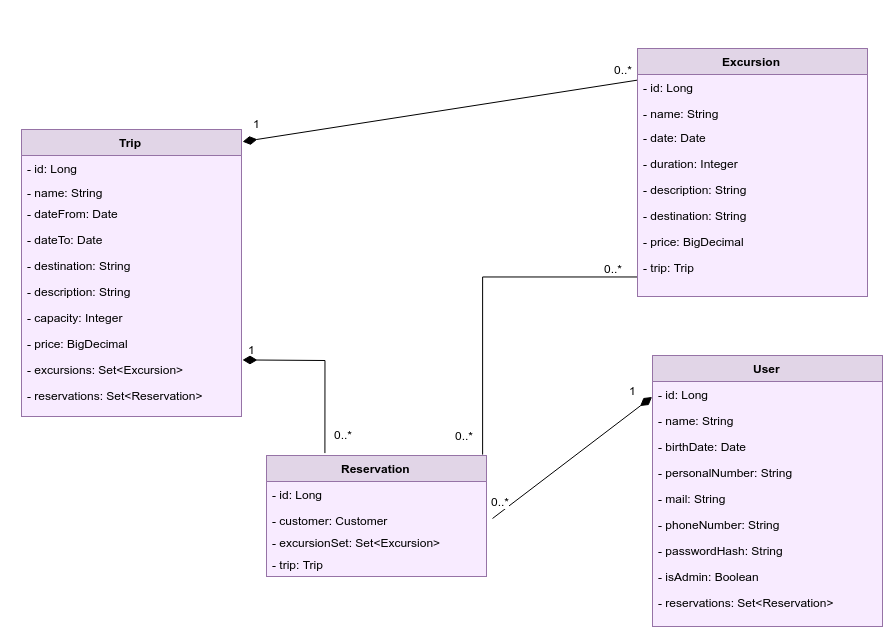

The diagram above was exported from draw.io. Its source (the exported page's mxGraphModel, read from the mxfile embedded in the PNG):
<mxGraphModel dx="1804" dy="2866" grid="1" gridSize="10" guides="1" tooltips="1" connect="1" arrows="1" fold="1" page="1" pageScale="1" pageWidth="826" pageHeight="1169" background="#ffffff" math="0" shadow="0">
  <root>
    <mxCell id="0" style=";html=1;" />
    <mxCell id="1" style=";html=1;" parent="0" />
    <mxCell id="46df587dd3ea7994-122" style="rounded=0;html=1;jettySize=auto;orthogonalLoop=1;endArrow=none;endFill=0;startArrow=diamondThin;startFill=1;targetPerimeterSpacing=0;sourcePerimeterSpacing=0;endSize=12;startSize=12;exitX=1.005;exitY=0.041;exitPerimeter=0;entryX=1.002;entryY=0.918;entryPerimeter=0;" edge="1" parent="1" source="46ea3f662c1bc749-1" target="1bbb9d8b2b687120-1">
      <mxGeometry relative="1" as="geometry">
        <mxPoint x="-50" y="-926.5714285714286" as="sourcePoint" />
        <mxPoint x="345" y="-1069" as="targetPoint" />
      </mxGeometry>
    </mxCell>
    <mxCell id="46df587dd3ea7994-126" style="rounded=0;html=1;entryX=0;entryY=0.577;entryPerimeter=0;startArrow=none;startFill=0;endArrow=diamondThin;endFill=1;jettySize=auto;orthogonalLoop=1;strokeWidth=1;endSize=12;startSize=12;" edge="1" parent="1" target="46ea3f662c1bc749-40">
      <mxGeometry relative="1" as="geometry">
        <mxPoint x="200" y="-688" as="sourcePoint" />
        <mxPoint x="347.70588235294144" y="-818.1176470588235" as="targetPoint" />
      </mxGeometry>
    </mxCell>
    <mxCell id="46df587dd3ea7994-129" value="0..*" style="text;html=1;resizable=0;points=[];align=center;verticalAlign=middle;labelBackgroundColor=#ffffff;" vertex="1" connectable="0" parent="46df587dd3ea7994-126">
      <mxGeometry x="-0.9022" y="-1" relative="1" as="geometry">
        <mxPoint x="-1" y="-13" as="offset" />
      </mxGeometry>
    </mxCell>
    <mxCell id="46df587dd3ea7994-131" value="1" style="text;html=1;resizable=0;points=[];autosize=1;align=left;verticalAlign=top;spacingTop=-4;" vertex="1" parent="1">
      <mxGeometry x="335" y="-825" width="20" height="20" as="geometry" />
    </mxCell>
    <mxCell id="46df587dd3ea7994-134" style="edgeStyle=orthogonalEdgeStyle;rounded=0;html=1;entryX=0.115;entryY=0.049;entryPerimeter=0;startArrow=diamondThin;startFill=1;endArrow=none;endFill=0;jettySize=auto;orthogonalLoop=1;endSize=12;startSize=12;" edge="1" parent="1">
      <mxGeometry relative="1" as="geometry">
        <mxPoint x="-50" y="-846.5714285714286" as="sourcePoint" />
        <mxPoint x="32.41176470588243" y="-753.4117647058823" as="targetPoint" />
      </mxGeometry>
    </mxCell>
    <mxCell id="46df587dd3ea7994-136" style="rounded=0;html=1;entryX=0.981;entryY=-0.01;entryPerimeter=0;startArrow=none;startFill=0;endArrow=none;endFill=0;jettySize=auto;orthogonalLoop=1;exitX=0.005;exitY=0.848;exitPerimeter=0;edgeStyle=orthogonalEdgeStyle;" edge="1" parent="1" source="46ea3f662c1bc749-48" target="46ea3f662c1bc749-21">
      <mxGeometry relative="1" as="geometry">
        <mxPoint x="350" y="-947.5294117647059" as="sourcePoint" />
        <mxPoint x="192.41176470588243" y="-758.1176470588235" as="targetPoint" />
        <Array as="points">
          <mxPoint x="190" y="-930" />
        </Array>
      </mxGeometry>
    </mxCell>
    <mxCell id="46df587dd3ea7994-145" value="0..*" style="text;html=1;resizable=0;points=[];align=center;verticalAlign=middle;labelBackgroundColor=#ffffff;" vertex="1" connectable="0" parent="46df587dd3ea7994-136">
      <mxGeometry x="0.0123" y="156" relative="1" as="geometry">
        <mxPoint x="-26" y="-22" as="offset" />
      </mxGeometry>
    </mxCell>
    <mxCell id="46df587dd3ea7994-140" value="1" style="text;html=1;resizable=0;points=[];autosize=1;align=left;verticalAlign=top;spacingTop=-4;" vertex="1" parent="1">
      <mxGeometry x="-46" y="-866" width="20" height="20" as="geometry" />
    </mxCell>
    <mxCell id="46df587dd3ea7994-143" value="0..*" style="text;html=1;resizable=0;points=[];autosize=1;align=left;verticalAlign=top;spacingTop=-4;" vertex="1" parent="1">
      <mxGeometry x="40" y="-781" width="30" height="20" as="geometry" />
    </mxCell>
    <mxCell id="46df587dd3ea7994-144" value="0..*" style="text;html=1;resizable=0;points=[];autosize=1;align=left;verticalAlign=top;spacingTop=-4;" vertex="1" parent="1">
      <mxGeometry x="161" y="-780" width="30" height="20" as="geometry" />
    </mxCell>
    <mxCell id="46df587dd3ea7994-148" value="&amp;nbsp;" style="text;html=1;resizable=0;points=[];autosize=1;align=left;verticalAlign=top;spacingTop=-4;" vertex="1" parent="1">
      <mxGeometry x="-291" y="-1050" width="20" height="20" as="geometry" />
    </mxCell>
    <mxCell id="46df587dd3ea7994-149" value="&amp;nbsp;" style="text;html=1;resizable=0;points=[];autosize=1;align=left;verticalAlign=top;spacingTop=-4;" vertex="1" parent="1">
      <mxGeometry x="582" y="-1049" width="20" height="20" as="geometry" />
    </mxCell>
    <mxCell id="46df587dd3ea7994-150" value="&amp;nbsp;" style="text;html=1;resizable=0;points=[];autosize=1;align=left;verticalAlign=top;spacingTop=-4;" vertex="1" parent="1">
      <mxGeometry x="171" y="-1099" width="20" height="20" as="geometry" />
    </mxCell>
    <mxCell id="46df587dd3ea7994-151" value="&amp;nbsp;" style="text;html=1;resizable=0;points=[];autosize=1;align=left;verticalAlign=top;spacingTop=-4;" vertex="1" parent="1">
      <mxGeometry x="146" y="-619" width="20" height="20" as="geometry" />
    </mxCell>
    <mxCell id="1bbb9d8b2b687120-1" value="0..*" style="text;html=1;resizable=0;points=[];autosize=1;align=left;verticalAlign=top;spacingTop=-4;" vertex="1" parent="1">
      <mxGeometry x="320" y="-1146" width="30" height="20" as="geometry" />
    </mxCell>
    <mxCell id="46ea3f662c1bc749-1" value="&lt;span&gt;Trip&lt;/span&gt;" style="swimlane;html=1;fontStyle=1;align=center;verticalAlign=top;childLayout=stackLayout;horizontal=1;startSize=26;horizontalStack=0;resizeParent=1;resizeLast=0;collapsible=1;marginBottom=0;swimlaneFillColor=#F8EBFF;fillColor=#e1d5e7;strokeColor=#9673a6;gradientColor=none;" vertex="1" parent="1">
      <mxGeometry x="-271" y="-1077" width="220" height="287" as="geometry" />
    </mxCell>
    <mxCell id="46ea3f662c1bc749-2" value="- id: Long&lt;div&gt;&lt;br&gt;&lt;/div&gt;" style="text;html=1;strokeColor=none;fillColor=none;align=left;verticalAlign=top;spacingLeft=4;spacingRight=4;whiteSpace=wrap;overflow=hidden;rotatable=0;points=[[0,0.5],[1,0.5]];portConstraint=eastwest;" vertex="1" parent="46ea3f662c1bc749-1">
      <mxGeometry y="26" width="220" height="24" as="geometry" />
    </mxCell>
    <mxCell id="46ea3f662c1bc749-50" value="- name: String" style="text;html=1;strokeColor=none;fillColor=none;align=left;verticalAlign=top;spacingLeft=4;spacingRight=4;whiteSpace=wrap;overflow=hidden;rotatable=0;points=[[0,0.5],[1,0.5]];portConstraint=eastwest;" vertex="1" parent="46ea3f662c1bc749-1">
      <mxGeometry y="50" width="220" height="21" as="geometry" />
    </mxCell>
    <mxCell id="46ea3f662c1bc749-5" value="- dateFrom: Date" style="text;html=1;strokeColor=none;fillColor=none;align=left;verticalAlign=top;spacingLeft=4;spacingRight=4;whiteSpace=wrap;overflow=hidden;rotatable=0;points=[[0,0.5],[1,0.5]];portConstraint=eastwest;" vertex="1" parent="46ea3f662c1bc749-1">
      <mxGeometry y="71" width="220" height="26" as="geometry" />
    </mxCell>
    <mxCell id="46ea3f662c1bc749-6" value="- dateTo: Date" style="text;html=1;strokeColor=none;fillColor=none;align=left;verticalAlign=top;spacingLeft=4;spacingRight=4;whiteSpace=wrap;overflow=hidden;rotatable=0;points=[[0,0.5],[1,0.5]];portConstraint=eastwest;" vertex="1" parent="46ea3f662c1bc749-1">
      <mxGeometry y="97" width="220" height="26" as="geometry" />
    </mxCell>
    <mxCell id="46ea3f662c1bc749-7" value="- destination: String" style="text;html=1;strokeColor=none;fillColor=none;align=left;verticalAlign=top;spacingLeft=4;spacingRight=4;whiteSpace=wrap;overflow=hidden;rotatable=0;points=[[0,0.5],[1,0.5]];portConstraint=eastwest;" vertex="1" parent="46ea3f662c1bc749-1">
      <mxGeometry y="123" width="220" height="26" as="geometry" />
    </mxCell>
    <mxCell id="46ea3f662c1bc749-53" value="-&amp;nbsp;&lt;span&gt;description&lt;/span&gt;: String" style="text;html=1;strokeColor=none;fillColor=none;align=left;verticalAlign=top;spacingLeft=4;spacingRight=4;whiteSpace=wrap;overflow=hidden;rotatable=0;points=[[0,0.5],[1,0.5]];portConstraint=eastwest;" vertex="1" parent="46ea3f662c1bc749-1">
      <mxGeometry y="149" width="220" height="26" as="geometry" />
    </mxCell>
    <mxCell id="46ea3f662c1bc749-8" value="- capacity: Integer" style="text;html=1;strokeColor=none;fillColor=none;align=left;verticalAlign=top;spacingLeft=4;spacingRight=4;whiteSpace=wrap;overflow=hidden;rotatable=0;points=[[0,0.5],[1,0.5]];portConstraint=eastwest;" vertex="1" parent="46ea3f662c1bc749-1">
      <mxGeometry y="175" width="220" height="26" as="geometry" />
    </mxCell>
    <mxCell id="46ea3f662c1bc749-52" value="-&amp;nbsp;&lt;span&gt;price&lt;/span&gt;: BigDecimal" style="text;html=1;strokeColor=none;fillColor=none;align=left;verticalAlign=top;spacingLeft=4;spacingRight=4;whiteSpace=wrap;overflow=hidden;rotatable=0;points=[[0,0.5],[1,0.5]];portConstraint=eastwest;" vertex="1" parent="46ea3f662c1bc749-1">
      <mxGeometry y="201" width="220" height="26" as="geometry" />
    </mxCell>
    <mxCell id="46ea3f662c1bc749-12" value="- excursions: Set&amp;lt;Excursion&amp;gt;" style="text;html=1;strokeColor=none;fillColor=none;align=left;verticalAlign=top;spacingLeft=4;spacingRight=4;whiteSpace=wrap;overflow=hidden;rotatable=0;points=[[0,0.5],[1,0.5]];portConstraint=eastwest;" vertex="1" parent="46ea3f662c1bc749-1">
      <mxGeometry y="227" width="220" height="26" as="geometry" />
    </mxCell>
    <mxCell id="310b25f961b36050-2" value="- reservations: Set&amp;lt;Reservation&amp;gt;" style="text;html=1;strokeColor=none;fillColor=none;align=left;verticalAlign=top;spacingLeft=4;spacingRight=4;whiteSpace=wrap;overflow=hidden;rotatable=0;points=[[0,0.5],[1,0.5]];portConstraint=eastwest;" vertex="1" parent="46ea3f662c1bc749-1">
      <mxGeometry y="253" width="220" height="26" as="geometry" />
    </mxCell>
    <mxCell id="46ea3f662c1bc749-21" value="&lt;span&gt;Reservation&lt;/span&gt;" style="swimlane;html=1;fontStyle=1;align=center;verticalAlign=top;childLayout=stackLayout;horizontal=1;startSize=26;horizontalStack=0;resizeParent=1;resizeLast=0;collapsible=1;marginBottom=0;swimlaneFillColor=#F8EBFF;fillColor=#e1d5e7;strokeColor=#9673a6;" vertex="1" parent="1">
      <mxGeometry x="-26" y="-751" width="220" height="121" as="geometry" />
    </mxCell>
    <mxCell id="46ea3f662c1bc749-22" value="- id: Long&lt;div&gt;&lt;br&gt;&lt;/div&gt;" style="text;html=1;strokeColor=none;fillColor=none;align=left;verticalAlign=top;spacingLeft=4;spacingRight=4;whiteSpace=wrap;overflow=hidden;rotatable=0;points=[[0,0.5],[1,0.5]];portConstraint=eastwest;" vertex="1" parent="46ea3f662c1bc749-21">
      <mxGeometry y="26" width="220" height="26" as="geometry" />
    </mxCell>
    <mxCell id="46ea3f662c1bc749-25" value="- customer: Customer" style="text;html=1;strokeColor=none;fillColor=none;align=left;verticalAlign=top;spacingLeft=4;spacingRight=4;whiteSpace=wrap;overflow=hidden;rotatable=0;points=[[0,0.5],[1,0.5]];portConstraint=eastwest;" vertex="1" parent="46ea3f662c1bc749-21">
      <mxGeometry y="52" width="220" height="22" as="geometry" />
    </mxCell>
    <mxCell id="46ea3f662c1bc749-27" value="- excursionSet: Set&amp;lt;Excursion&amp;gt;" style="text;html=1;strokeColor=none;fillColor=none;align=left;verticalAlign=top;spacingLeft=4;spacingRight=4;whiteSpace=wrap;overflow=hidden;rotatable=0;points=[[0,0.5],[1,0.5]];portConstraint=eastwest;" vertex="1" parent="46ea3f662c1bc749-21">
      <mxGeometry y="74" width="220" height="22" as="geometry" />
    </mxCell>
    <mxCell id="46ea3f662c1bc749-26" value="- trip: Trip" style="text;html=1;strokeColor=none;fillColor=none;align=left;verticalAlign=top;spacingLeft=4;spacingRight=4;whiteSpace=wrap;overflow=hidden;rotatable=0;points=[[0,0.5],[1,0.5]];portConstraint=eastwest;" vertex="1" parent="46ea3f662c1bc749-21">
      <mxGeometry y="96" width="220" height="20" as="geometry" />
    </mxCell>
    <mxCell id="46ea3f662c1bc749-28" value="&lt;span&gt;Excursion&lt;/span&gt;" style="swimlane;html=1;fontStyle=1;align=center;verticalAlign=top;childLayout=stackLayout;horizontal=1;startSize=26;horizontalStack=0;resizeParent=1;resizeLast=0;collapsible=1;marginBottom=0;swimlaneFillColor=#F8EBFF;fillColor=#e1d5e7;strokeColor=#9673a6;" vertex="1" parent="1">
      <mxGeometry x="345" y="-1158" width="230" height="248" as="geometry" />
    </mxCell>
    <mxCell id="46ea3f662c1bc749-29" value="-&lt;span&gt;&amp;nbsp;id: Long&lt;/span&gt;" style="text;html=1;strokeColor=none;fillColor=none;align=left;verticalAlign=top;spacingLeft=4;spacingRight=4;whiteSpace=wrap;overflow=hidden;rotatable=0;points=[[0,0.5],[1,0.5]];portConstraint=eastwest;" vertex="1" parent="46ea3f662c1bc749-28">
      <mxGeometry y="26" width="230" height="26" as="geometry" />
    </mxCell>
    <mxCell id="46ea3f662c1bc749-51" value="- name: String" style="text;html=1;strokeColor=none;fillColor=none;align=left;verticalAlign=top;spacingLeft=4;spacingRight=4;whiteSpace=wrap;overflow=hidden;rotatable=0;points=[[0,0.5],[1,0.5]];portConstraint=eastwest;" vertex="1" parent="46ea3f662c1bc749-28">
      <mxGeometry y="52" width="230" height="24" as="geometry" />
    </mxCell>
    <mxCell id="46ea3f662c1bc749-32" value="- date: Date" style="text;html=1;strokeColor=none;fillColor=none;align=left;verticalAlign=top;spacingLeft=4;spacingRight=4;whiteSpace=wrap;overflow=hidden;rotatable=0;points=[[0,0.5],[1,0.5]];portConstraint=eastwest;" vertex="1" parent="46ea3f662c1bc749-28">
      <mxGeometry y="76" width="230" height="26" as="geometry" />
    </mxCell>
    <mxCell id="46ea3f662c1bc749-33" value="-&amp;nbsp;&lt;span&gt;duration&lt;/span&gt;: Integer" style="text;html=1;strokeColor=none;fillColor=none;align=left;verticalAlign=top;spacingLeft=4;spacingRight=4;whiteSpace=wrap;overflow=hidden;rotatable=0;points=[[0,0.5],[1,0.5]];portConstraint=eastwest;" vertex="1" parent="46ea3f662c1bc749-28">
      <mxGeometry y="102" width="230" height="26" as="geometry" />
    </mxCell>
    <mxCell id="46ea3f662c1bc749-36" style="edgeStyle=orthogonalEdgeStyle;rounded=0;html=1;exitX=0;exitY=0.5;entryX=0;entryY=0.5;startArrow=diamond;startFill=1;endArrow=diamondThin;endFill=1;jettySize=auto;orthogonalLoop=1;" edge="1" parent="46ea3f662c1bc749-28" source="46ea3f662c1bc749-34" target="46ea3f662c1bc749-34">
      <mxGeometry x="9.142857142857338" y="65.42857142857144" as="geometry" />
    </mxCell>
    <mxCell id="46ea3f662c1bc749-34" value="-&amp;nbsp;&lt;span&gt;description&lt;/span&gt;: String" style="text;html=1;strokeColor=none;fillColor=none;align=left;verticalAlign=top;spacingLeft=4;spacingRight=4;whiteSpace=wrap;overflow=hidden;rotatable=0;points=[[0,0.5],[1,0.5]];portConstraint=eastwest;" vertex="1" parent="46ea3f662c1bc749-28">
      <mxGeometry y="128" width="230" height="26" as="geometry" />
    </mxCell>
    <mxCell id="46ea3f662c1bc749-35" value="-&amp;nbsp;&lt;span&gt;destination&lt;/span&gt;: String" style="text;html=1;strokeColor=none;fillColor=none;align=left;verticalAlign=top;spacingLeft=4;spacingRight=4;whiteSpace=wrap;overflow=hidden;rotatable=0;points=[[0,0.5],[1,0.5]];portConstraint=eastwest;" vertex="1" parent="46ea3f662c1bc749-28">
      <mxGeometry y="154" width="230" height="26" as="geometry" />
    </mxCell>
    <mxCell id="46ea3f662c1bc749-38" value="-&amp;nbsp;&lt;span&gt;price&lt;/span&gt;: BigDecimal" style="text;html=1;strokeColor=none;fillColor=none;align=left;verticalAlign=top;spacingLeft=4;spacingRight=4;whiteSpace=wrap;overflow=hidden;rotatable=0;points=[[0,0.5],[1,0.5]];portConstraint=eastwest;" vertex="1" parent="46ea3f662c1bc749-28">
      <mxGeometry y="180" width="230" height="26" as="geometry" />
    </mxCell>
    <mxCell id="46ea3f662c1bc749-48" value="- trip: Trip" style="text;html=1;strokeColor=none;fillColor=none;align=left;verticalAlign=top;spacingLeft=4;spacingRight=4;whiteSpace=wrap;overflow=hidden;rotatable=0;points=[[0,0.5],[1,0.5]];portConstraint=eastwest;" vertex="1" parent="46ea3f662c1bc749-28">
      <mxGeometry y="206" width="230" height="26" as="geometry" />
    </mxCell>
    <mxCell id="46ea3f662c1bc749-39" value="&lt;span&gt;User&lt;/span&gt;" style="swimlane;html=1;fontStyle=1;align=center;verticalAlign=top;childLayout=stackLayout;horizontal=1;startSize=26;horizontalStack=0;resizeParent=1;resizeLast=0;collapsible=1;marginBottom=0;swimlaneFillColor=#F8EBFF;fillColor=#e1d5e7;strokeColor=#9673a6;" vertex="1" parent="1">
      <mxGeometry x="360" y="-851" width="230" height="271" as="geometry" />
    </mxCell>
    <mxCell id="46ea3f662c1bc749-40" value="- id: Long" style="text;html=1;strokeColor=none;fillColor=none;align=left;verticalAlign=top;spacingLeft=4;spacingRight=4;whiteSpace=wrap;overflow=hidden;rotatable=0;points=[[0,0.5],[1,0.5]];portConstraint=eastwest;" vertex="1" parent="46ea3f662c1bc749-39">
      <mxGeometry y="26" width="230" height="26" as="geometry" />
    </mxCell>
    <mxCell id="46ea3f662c1bc749-43" value="- name: String" style="text;html=1;strokeColor=none;fillColor=none;align=left;verticalAlign=top;spacingLeft=4;spacingRight=4;whiteSpace=wrap;overflow=hidden;rotatable=0;points=[[0,0.5],[1,0.5]];portConstraint=eastwest;" vertex="1" parent="46ea3f662c1bc749-39">
      <mxGeometry y="52" width="230" height="26" as="geometry" />
    </mxCell>
    <mxCell id="46ea3f662c1bc749-44" value="- birthDate: Date" style="text;html=1;strokeColor=none;fillColor=none;align=left;verticalAlign=top;spacingLeft=4;spacingRight=4;whiteSpace=wrap;overflow=hidden;rotatable=0;points=[[0,0.5],[1,0.5]];portConstraint=eastwest;" vertex="1" parent="46ea3f662c1bc749-39">
      <mxGeometry y="78" width="230" height="26" as="geometry" />
    </mxCell>
    <mxCell id="46ea3f662c1bc749-45" value="- personalNumber: String" style="text;html=1;strokeColor=none;fillColor=none;align=left;verticalAlign=top;spacingLeft=4;spacingRight=4;whiteSpace=wrap;overflow=hidden;rotatable=0;points=[[0,0.5],[1,0.5]];portConstraint=eastwest;" vertex="1" parent="46ea3f662c1bc749-39">
      <mxGeometry y="104" width="230" height="26" as="geometry" />
    </mxCell>
    <mxCell id="46ea3f662c1bc749-46" value="- mail: String" style="text;html=1;strokeColor=none;fillColor=none;align=left;verticalAlign=top;spacingLeft=4;spacingRight=4;whiteSpace=wrap;overflow=hidden;rotatable=0;points=[[0,0.5],[1,0.5]];portConstraint=eastwest;" vertex="1" parent="46ea3f662c1bc749-39">
      <mxGeometry y="130" width="230" height="26" as="geometry" />
    </mxCell>
    <mxCell id="46ea3f662c1bc749-49" value="- phoneNumber: String&lt;div&gt;&lt;br&gt;&lt;div&gt;&lt;br&gt;&lt;/div&gt;&lt;div&gt;&lt;br&gt;&lt;/div&gt;&lt;div&gt;&lt;br&gt;&lt;/div&gt;&lt;/div&gt;" style="text;html=1;strokeColor=none;fillColor=none;align=left;verticalAlign=top;spacingLeft=4;spacingRight=4;whiteSpace=wrap;overflow=hidden;rotatable=0;points=[[0,0.5],[1,0.5]];portConstraint=eastwest;" vertex="1" parent="46ea3f662c1bc749-39">
      <mxGeometry y="156" width="230" height="26" as="geometry" />
    </mxCell>
    <mxCell id="46ea3f662c1bc749-47" value="&lt;div&gt;- passwordHash: String&lt;/div&gt;" style="text;html=1;strokeColor=none;fillColor=none;align=left;verticalAlign=top;spacingLeft=4;spacingRight=4;whiteSpace=wrap;overflow=hidden;rotatable=0;points=[[0,0.5],[1,0.5]];portConstraint=eastwest;" vertex="1" parent="46ea3f662c1bc749-39">
      <mxGeometry y="182" width="230" height="26" as="geometry" />
    </mxCell>
    <mxCell id="6989927bc04af5f3-4" value="- isAdmin: Boolean" style="text;html=1;strokeColor=none;fillColor=none;align=left;verticalAlign=top;spacingLeft=4;spacingRight=4;whiteSpace=wrap;overflow=hidden;rotatable=0;points=[[0,0.5],[1,0.5]];portConstraint=eastwest;" vertex="1" parent="46ea3f662c1bc749-39">
      <mxGeometry y="208" width="230" height="26" as="geometry" />
    </mxCell>
    <mxCell id="6989927bc04af5f3-5" value="- reservations: Set&amp;lt;Reservation&amp;gt;&lt;div&gt;&lt;br&gt;&lt;/div&gt;" style="text;html=1;strokeColor=none;fillColor=none;align=left;verticalAlign=top;spacingLeft=4;spacingRight=4;whiteSpace=wrap;overflow=hidden;rotatable=0;points=[[0,0.5],[1,0.5]];portConstraint=eastwest;" vertex="1" parent="46ea3f662c1bc749-39">
      <mxGeometry y="234" width="230" height="26" as="geometry" />
    </mxCell>
    <mxCell id="3959e829ef5d927c-1" value="1" style="text;html=1;resizable=0;points=[];autosize=1;align=left;verticalAlign=top;spacingTop=-4;" vertex="1" parent="1">
      <mxGeometry x="-41" y="-1092" width="20" height="20" as="geometry" />
    </mxCell>
    <mxCell id="3959e829ef5d927c-3" value="&amp;nbsp; &amp;nbsp;" style="text;html=1;resizable=0;points=[];autosize=1;align=left;verticalAlign=top;spacingTop=-4;" vertex="1" parent="1">
      <mxGeometry x="317" y="-593" width="20" height="20" as="geometry" />
    </mxCell>
    <mxCell id="3959e829ef5d927c-8" value="&lt;font face=&quot;helvetica&quot;&gt;&amp;nbsp;&amp;nbsp;&lt;/font&gt;" style="text;html=1;" vertex="1" parent="1">
      <mxGeometry x="161" y="-1205" width="50" height="30" as="geometry" />
    </mxCell>
  </root>
</mxGraphModel>